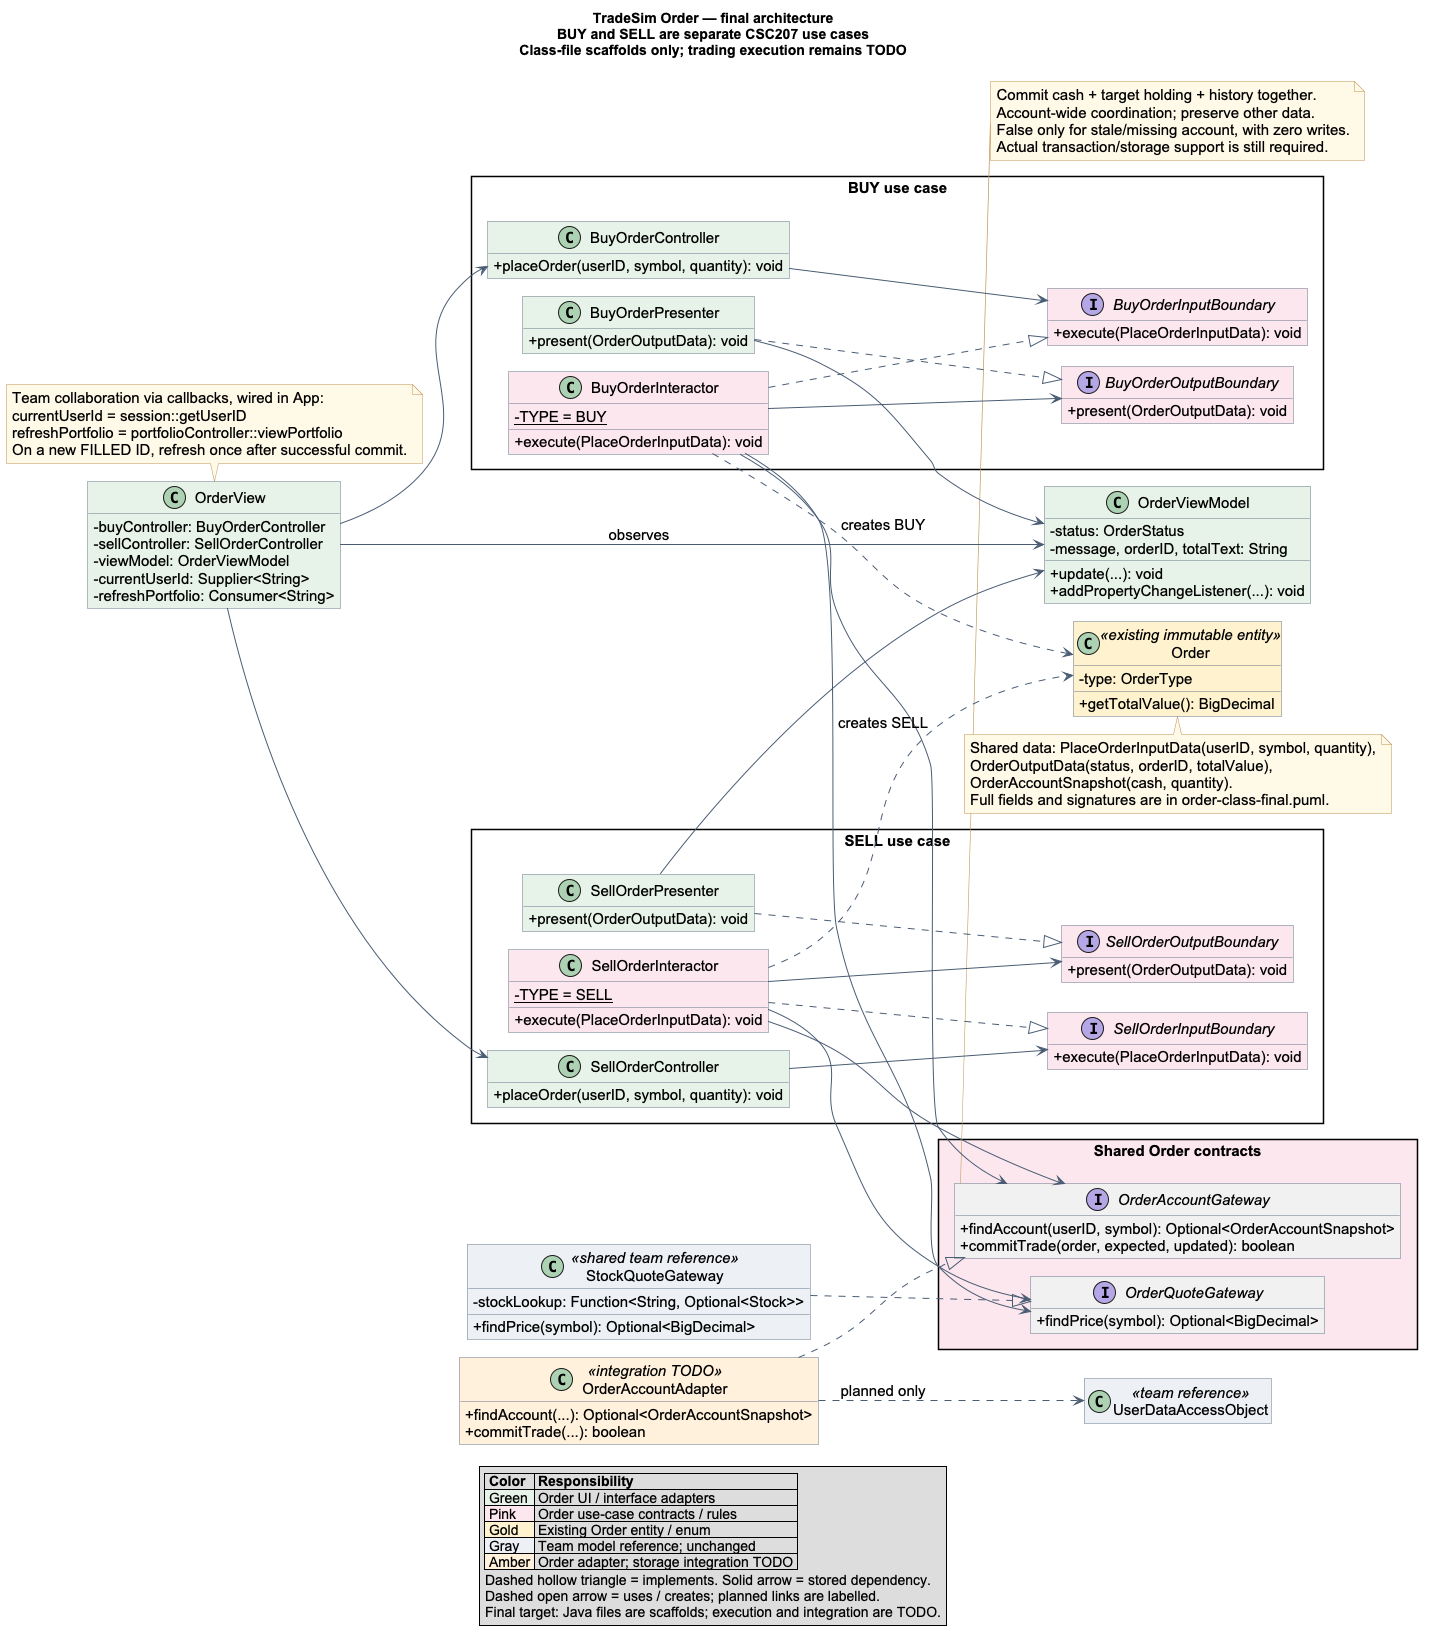

The diagram above was rendered by PlantUML. Its source (embedded in the PNG):
@startuml order-overview-final
!pragma layout smetana
skinparam shadowing false
skinparam classAttributeIconSize 0
skinparam defaultFontName Arial
skinparam defaultFontSize 15
skinparam ArrowColor #4A5C73
skinparam classBorderColor #65758A
skinparam packageStyle rectangle
skinparam linetype ortho
skinparam noteBackgroundColor #FFF8E7
skinparam noteBorderColor #BD9351
skinparam roundcorner 0
title
TradeSim Order — final architecture
BUY and SELL are separate CSC207 use cases
Class-file scaffolds only; trading execution remains TODO
endtitle
left to right direction
hide empty members
class OrderView #E6F3E8 {
  - buyController: BuyOrderController
  - sellController: SellOrderController
  - viewModel: OrderViewModel
  - currentUserId: Supplier<String>
  - refreshPortfolio: Consumer<String>
}
class OrderViewModel #E6F3E8 {
  - status: OrderStatus
  - message, orderID, totalText: String
  + update(...): void
  + addPropertyChangeListener(...): void
}
package "BUY use case" {
 class BuyOrderController #E6F3E8 {
   + placeOrder(userID, symbol, quantity): void
 }
 interface BuyOrderInputBoundary #FBE6EC {
   + execute(PlaceOrderInputData): void
 }
 class BuyOrderInteractor #FBE6EC {
   {static} - TYPE = BUY
   + execute(PlaceOrderInputData): void
 }
 interface BuyOrderOutputBoundary #FBE6EC {
   + present(OrderOutputData): void
 }
 class BuyOrderPresenter #E6F3E8 {
   + present(OrderOutputData): void
 }
}
package "SELL use case" {
 class SellOrderController #E6F3E8 {
   + placeOrder(userID, symbol, quantity): void
 }
 interface SellOrderInputBoundary #FBE6EC {
   + execute(PlaceOrderInputData): void
 }
 class SellOrderInteractor #FBE6EC {
   {static} - TYPE = SELL
   + execute(PlaceOrderInputData): void
 }
 interface SellOrderOutputBoundary #FBE6EC {
   + present(OrderOutputData): void
 }
 class SellOrderPresenter #E6F3E8 {
   + present(OrderOutputData): void
 }
}
package "Shared Order contracts" #FBE6EC {
 interface OrderQuoteGateway {
   + findPrice(symbol): Optional<BigDecimal>
 }
 interface OrderAccountGateway {
   + findAccount(userID, symbol): Optional<OrderAccountSnapshot>
   + commitTrade(order, expected, updated): boolean
 }
}
class Order <<existing immutable entity>> #FFF3CF {
  - type: OrderType
  + getTotalValue(): BigDecimal
}
class StockQuoteGateway <<shared team reference>> #EDF0F5 {
  - stockLookup: Function<String, Optional<Stock>>
  + findPrice(symbol): Optional<BigDecimal>
}
class OrderAccountAdapter <<integration TODO>> #FFF0DB {
 + findAccount(...): Optional<OrderAccountSnapshot>
 + commitTrade(...): boolean
}
class UserDataAccessObject <<team reference>> #EDF0F5
OrderView --> BuyOrderController
OrderView --> SellOrderController
OrderView --> OrderViewModel : observes
BuyOrderController --> BuyOrderInputBoundary
SellOrderController --> SellOrderInputBoundary
BuyOrderInteractor ..|> BuyOrderInputBoundary
SellOrderInteractor ..|> SellOrderInputBoundary
BuyOrderInteractor --> BuyOrderOutputBoundary
SellOrderInteractor --> SellOrderOutputBoundary
BuyOrderPresenter ..|> BuyOrderOutputBoundary
SellOrderPresenter ..|> SellOrderOutputBoundary
BuyOrderPresenter --> OrderViewModel
SellOrderPresenter --> OrderViewModel
BuyOrderInteractor --> OrderQuoteGateway
SellOrderInteractor --> OrderQuoteGateway
BuyOrderInteractor --> OrderAccountGateway
SellOrderInteractor --> OrderAccountGateway
BuyOrderInteractor ..> Order : creates BUY
SellOrderInteractor ..> Order : creates SELL
StockQuoteGateway ..|> OrderQuoteGateway
OrderAccountAdapter ..|> OrderAccountGateway
OrderAccountAdapter ..> UserDataAccessObject : planned only
note top of OrderView
  Team collaboration via callbacks, wired in App:
  currentUserId = session::getUserID
  refreshPortfolio = portfolioController::viewPortfolio
  On a new FILLED ID, refresh once after successful commit.
end note
note bottom of OrderAccountGateway
  Commit cash + target holding + history together.
  Account-wide coordination; preserve other data.
  False only for stale/missing account, with zero writes.
  Actual transaction/storage support is still required.
end note
note bottom of Order
  Shared data: PlaceOrderInputData(userID, symbol, quantity),
  OrderOutputData(status, orderID, totalValue),
  OrderAccountSnapshot(cash, quantity).
  Full fields and signatures are in order-class-final.puml.
end note
legend bottom
  |= Color |= Responsibility |
  |<#E6F3E8> Green | Order UI / interface adapters |
  |<#FBE6EC> Pink | Order use-case contracts / rules |
  |<#FFF3CF> Gold | Existing Order entity / enum |
  |<#EDF0F5> Gray | Team model reference; unchanged |
  |<#FFF0DB> Amber | Order adapter; storage integration TODO |
  Dashed hollow triangle = implements. Solid arrow = stored dependency.
  Dashed open arrow = uses / creates; planned links are labelled.
  Final target: Java files are scaffolds; execution and integration are TODO.
endlegend
@enduml